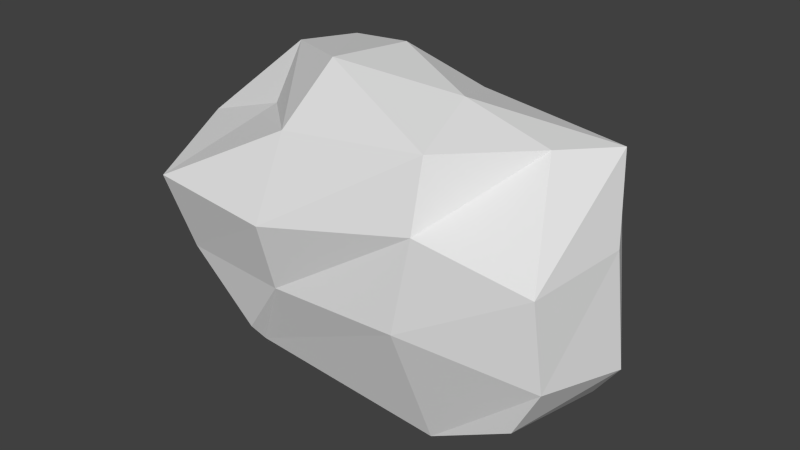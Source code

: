 # Source: boulder.blend  (saved by Blender 2.68.0; exported with 4.5.12 LTS)
import bpy
from mathutils import Matrix  # noqa: F401  (used for matrix-valued properties, if any)

bpy.ops.wm.read_factory_settings(use_empty=True)
scene = bpy.context.scene
scene.name = 'Scene'

# ---- collections
col_collection_1 = bpy.data.collections.new('Collection 1'); scene.collection.children.link(col_collection_1)

# ---- world
world_world = bpy.data.worlds.new('World'); scene.world = world_world
world_world.color = (0.05088, 0.05088, 0.05088)
world_world.use_sun_shadow = False
world_world.sun_shadow_jitter_overblur = 0.0
world_world.cycles.sampling_method = 'MANUAL'
world_world.cycles.sample_map_resolution = 256

# ---- meshes
me_cube_005 = bpy.data.meshes.new('Cube.005')
me_cube_005.from_pydata([(-1.3, -2.145, -2.18), (-1.907, 2.089, -1.282), (1.52, 2.198, -1.661), (1.923, -2.181, -1.736), (-1.689, -0.5083, 1.644), (-1.85, 2.082, 2.305), (1.614, 1.708, 1.286), (1.616, -0.6217, 2.387), (-0.6048, 0.8721, 2.898), (0.1578, 1.357, 2.221), (0.7889, 2.181, -2.414), (-1.132, 2.48, -3.02), (0.8584, -1.996, 2.381), (-0.7325, -2.093, 2.048), (-1.244, -1.899, -2.524), (0.945, -1.9, -2.85), (-2.508, 2.181, 0.9544), (-2.04, 1.902, -0.5475), (-2.025, -2.191, -0.8921), (-2.183, -2.582, 0.627), (1.509, 2.187, 0.4931), (1.701, 1.873, -1.322), (2.074, -2.193, 0.7641), (2.195, -2.198, -0.7932), (-1.431, 2.077, 0.9634), (-0.0958, 2.152, -1.352), (1.121, 2.284, -0.3459), (0.6065, 2.047, -1.108), (0.8566, -2.289, 1.085), (0.7348, -2.506, -0.6666), (-0.7322, -2.812, 0.5324), (-0.7325, -2.448, -0.8283), (-2.087, 0.9312, 2.358), (-1.889, -0.03848, -2.05), (1.939, 0.6416, 2.195), (2.022, 0.01186, -2.059), (-1.395, 0.3407, -3.288), (1.094, 0.1557, -3.074), (0.6228, -0.3844, 2.747), (-0.7771, -0.7311, 2.951), (-2.772, -0.2437, 0.9501), (-2.4, -0.177, -0.8467), (2.149, -0.007951, 0.7573), (2.336, -0.198, -1.249)], [], [(41, 17, 1, 33), (27, 21, 2, 10), (43, 23, 3, 35), (31, 18, 0, 14), (37, 10, 2, 35), (39, 8, 5, 32), (17, 25, 11, 1), (25, 27, 10, 11), (23, 29, 15, 3), (29, 31, 14, 15), (33, 1, 11, 36), (36, 11, 10, 37), (34, 6, 9, 38), (38, 9, 8, 39), (32, 5, 16, 40), (40, 16, 17, 41), (9, 6, 20, 26), (26, 20, 21, 27), (34, 7, 22, 42), (42, 22, 23, 43), (13, 4, 19, 30), (30, 19, 18, 31), (5, 8, 24, 16), (16, 24, 25, 17), (8, 9, 26, 24), (24, 26, 27, 25), (7, 12, 28, 22), (22, 28, 29, 23), (12, 13, 30, 28), (28, 30, 31, 29), (18, 41, 33, 0), (21, 43, 35, 2), (15, 37, 35, 3), (13, 39, 32, 4), (0, 33, 36, 14), (14, 36, 37, 15), (7, 34, 38, 12), (12, 38, 39, 13), (4, 32, 40, 19), (19, 40, 41, 18), (6, 34, 42, 20), (20, 42, 43, 21)])
me_cube_005.use_remesh_preserve_volume = False
me_cube_005.use_remesh_preserve_attributes = False
me_cube_005.use_mirror_vertex_groups = False
me_cube_005.update()

# ---- objects
ob_cube = bpy.data.objects.new('Cube', me_cube_005)

# ---- transforms, parenting, visibility, modifiers, constraints
ob_cube.location = (0.0, 0.0, 0.0)
ob_cube.scale = (1.837, 1.0, 1.0)
ob_cube.lineart.crease_threshold = 0.0

# ---- collection membership
col_collection_1.objects.link(ob_cube)

# ---- scene / render settings (as saved in the file)
scene.frame_start = 1; scene.frame_end = 250; scene.frame_set(1)
scene.render.engine = 'BLENDER_EEVEE_NEXT'
scene.render.image_settings.color_mode = 'RGB'
scene.render.image_settings.compression = 90
scene.render.resolution_percentage = 50
scene.render.dither_intensity = 0.0
scene.cycles.use_denoising = False
scene.cycles.samples = 10
scene.cycles.sampling_pattern = 'TABULATED_SOBOL'
scene.cycles.light_sampling_threshold = 0.0
scene.cycles.use_adaptive_sampling = False
scene.cycles.use_light_tree = False
scene.cycles.blur_glossy = 0.0
scene.cycles.volume_bounces = 1
scene.cycles.pixel_filter_type = 'GAUSSIAN'
scene.cycles.sample_clamp_indirect = 0.0
scene.view_settings.view_transform = 'Standard'
bpy.context.view_layer.update()

# ---- added for rendering (the .blend has no active camera and no usable light): camera, sun
cam_auto = bpy.data.cameras.new('AutoCamera')
cam_auto.lens = 50.0
cam_auto.sensor_width = 36.0
cam_auto.clip_end = 1000.0
ob_auto_camera = bpy.data.objects.new('AutoCamera', cam_auto)
scene.collection.objects.link(ob_auto_camera)
ob_auto_camera.location = (11.1187, -13.989, 9.04705)
ob_auto_camera.rotation_euler = (1.09748, -7.21219e-08, 0.694738)
scene.camera = ob_auto_camera
light_auto_sun = bpy.data.lights.new('AutoSun', 'SUN')
light_auto_sun.energy = 3.0
light_auto_sun.angle = 0.0523599
ob_auto_sun = bpy.data.objects.new('AutoSun', light_auto_sun)
scene.collection.objects.link(ob_auto_sun)
ob_auto_sun.rotation_euler = (0.872665, 0.174533, 0.523599)
bpy.context.view_layer.update()

